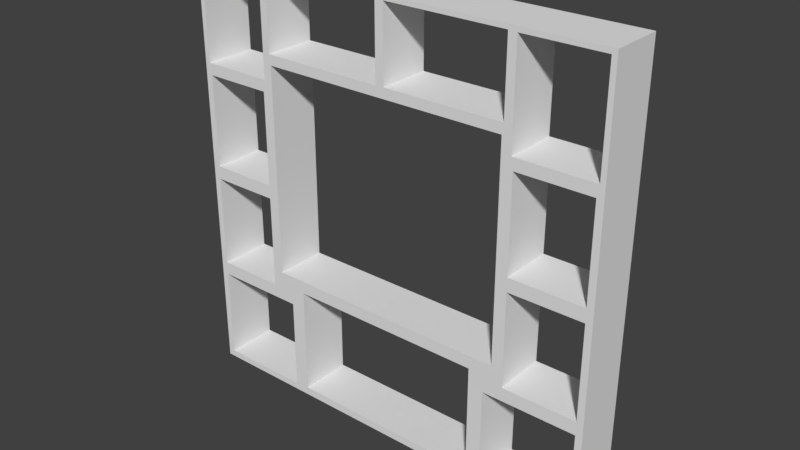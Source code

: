 # Source: estante.blend  (saved by Blender 2.79.0; exported with 4.5.12 LTS)
import bpy
from mathutils import Matrix  # noqa: F401  (used for matrix-valued properties, if any)

bpy.ops.wm.read_factory_settings(use_empty=True)
scene = bpy.context.scene
scene.name = 'Scene'

# ---- collections
col_collection_1 = bpy.data.collections.new('Collection 1'); scene.collection.children.link(col_collection_1)

# ---- materials (node trees are filled in below, after node groups)
mat_madera_para_mesas = bpy.data.materials.new('madera_para_mesas')
mat_madera_para_mesas.alpha_threshold = 0.0
mat_madera_para_mesas.use_transparent_shadow = False
mat_madera_para_mesas.roughness = 0.5
mat_madera_para_mesas.specular_intensity = 0.0

# ---- material node trees

# ---- world
world_world = bpy.data.worlds.new('World'); scene.world = world_world
world_world.color = (0.05088, 0.05088, 0.05088)
world_world.use_sun_shadow = False
world_world.sun_shadow_jitter_overblur = 0.0
world_world.cycles.sampling_method = 'MANUAL'

# ---- meshes
me_cubo = bpy.data.meshes.new('Cubo')
me_cubo.from_pydata([(-0.9682, -1.0, -0.9682), (-0.9773, -1.0, 0.9773), (-0.9682, 1.0, -0.9682), (-0.9773, 1.0, 0.9773), (0.9682, -1.0, -0.9682), (0.9773, -1.0, 0.9773), (0.9682, 1.0, -0.9682), (0.9773, 1.0, 0.9773), (-0.9682, -1.0, 0.03183), (-0.9682, 1.0, 0.03183), (-0.01956, 1.0, 0.9804), (0.9682, 1.0, 0.03183), (0.9682, -1.0, 0.03183), (-0.01956, -1.0, 0.9804), (-0.9682, -1.0, 0.4682), (-0.9682, 1.0, -0.5318), (-0.5318, 1.0, -0.9682), (0.6165, 1.0, 0.9773), (0.9682, 1.0, -0.5318), (0.9682, -1.0, -0.5318), (0.5318, -1.0, -0.9682), (-0.6345, -1.0, 0.9773), (-0.9682, -1.0, -0.5318), (-0.9682, 1.0, 0.4682), (0.5318, 1.0, -0.9682), (-0.6345, 1.0, 0.9773), (0.9682, 1.0, 0.4682), (0.9682, -1.0, 0.4682), (-0.5318, -1.0, -0.9682), (0.6165, -1.0, 0.9773), (-0.6436, -1.0, 0.03183), (0.6256, -1.0, 0.03183), (0.6256, 1.0, 0.03183), (-0.6436, 1.0, 0.03183), (-0.6436, 1.0, 0.4682), (-0.5318, 1.0, -0.5318), (0.5318, 1.0, -0.5318), (0.6256, -1.0, 0.4682), (0.5318, -1.0, -0.5318), (-0.5318, -1.0, -0.5318), (-0.6436, -1.0, 0.4682), (0.6256, 1.0, 0.4682), (-0.4617, 1.0, -0.4486), (0.4617, 1.0, -0.4486), (0.4617, -1.0, -0.4486), (-0.4617, -1.0, -0.4486), (-0.9686, 1.0, -0.4686), (-1.0, 1.0, -1.0), (-0.4617, 1.0, -0.9617), (0.9686, 1.0, -0.4686), (1.0, 1.0, -1.0), (0.9686, -1.0, -0.4686), (1.0, -1.0, -1.0), (0.4617, -1.0, -0.9617), (-0.9773, 1.0, 0.5227), (-0.9686, 1.0, -0.03142), (0.9773, 1.0, 0.5227), (0.9686, 1.0, -0.03142), (0.9773, -1.0, 0.5227), (0.9686, -1.0, -0.03142), (-0.6432, -1.0, -0.03142), (-0.9686, -1.0, -0.03142), (0.6252, 1.0, -0.03142), (-0.9773, -1.0, 0.5227), (-1.0, -1.0, -1.0), (-0.9686, -1.0, -0.4686), (0.4617, 1.0, -0.9617), (-0.4617, -1.0, -0.9617), (0.6252, -1.0, -0.03142), (-0.6432, 1.0, -0.03142), (-0.5926, 1.0, 0.5945), (0.5709, -1.0, 0.5945), (-0.5926, -1.0, 0.5945), (0.5709, 1.0, 0.5945), (-0.6432, 1.0, -0.4686), (0.6252, 1.0, -0.4686), (0.6252, -1.0, -0.4686), (-0.6432, -1.0, -0.4686), (0.5, 1.0, -1.0), (-0.5, 1.0, -1.0), (-0.5, -1.0, -1.0), (0.5, -1.0, -1.0), (-0.5926, 1.0, -0.3881), (0.5709, 1.0, -0.3881), (0.5, 1.0, -0.5), (0.5709, -1.0, -0.3881), (-0.5926, -1.0, -0.3881), (-1.0, -1.0, -0.5), (-1.0, -1.0, 0.0), (-0.5926, -1.0, 0.0), (0.5709, 1.0, 0.0), (1.0, 1.0, 0.0), (-1.0, 1.0, 0.0), (-1.0, 1.0, -0.5), (1.0, 1.0, -0.5), (1.0, -1.0, 0.0), (1.0, -1.0, -0.5), (0.5709, -1.0, 0.0), (-0.5926, 1.0, 0.0), (-0.6345, 1.0, 0.5227), (-0.01956, 1.0, 0.6415), (0.6165, -1.0, 0.5227), (-0.01956, -1.0, 0.6415), (-0.6345, -1.0, 0.5227), (0.6165, 1.0, 0.5227), (-1.0, -1.0, 0.5), (-1.0, -1.0, 1.0), (0.5778, 1.0, 0.9794), (1.0, 1.0, 1.0), (-0.6004, -1.0, 0.9804), (-1.0, 1.0, 1.0), (-1.0, 1.0, 0.5), (-0.6004, 1.0, 0.9804), (1.0, 1.0, 0.5), (1.0, -1.0, 1.0), (1.0, -1.0, 0.5), (0.5778, -1.0, 0.9794), (-0.6004, 1.0, 0.6415), (0.5778, -1.0, 0.6425), (-0.6004, -1.0, 0.6415), (0.5778, 1.0, 0.6425), (-0.6183, 1.0, 1.0), (0.02056, 1.0, 0.9794), (0.02056, -1.0, 0.9794), (-0.6183, -1.0, 1.0), (0.02056, -1.0, 0.6425), (0.02056, 1.0, 0.6425), (0.5967, -1.0, 1.0), (0.0, -1.0, 1.0), (0.0, 1.0, 1.0), (0.5967, 1.0, 1.0)], [], [(87, 93, 47, 64), (94, 96, 52, 50), (79, 80, 64, 47), (130, 127, 114, 108), (121, 124, 128, 129), (113, 115, 95, 91), (105, 111, 92, 88), (118, 116, 107, 120), (32, 31, 12, 11), (102, 13, 10, 100), (33, 30, 40, 34), (50, 52, 81, 78), (110, 106, 124, 121), (129, 128, 127, 130), (45, 67, 48, 42), (15, 22, 0, 2), (76, 51, 49, 75), (6, 4, 19, 18), (56, 58, 5, 7), (11, 12, 27, 26), (78, 81, 80, 79), (20, 4, 6, 24), (65, 46, 55, 61), (15, 35, 39, 22), (53, 66, 48, 67), (54, 63, 103, 99), (30, 33, 9, 8), (88, 92, 93, 87), (91, 95, 96, 94), (117, 119, 102, 100), (68, 62, 57, 59), (106, 110, 111, 105), (118, 120, 126, 125), (46, 65, 77, 74), (108, 114, 115, 113), (21, 1, 3, 25), (58, 56, 104, 101), (15, 2, 47, 93), (2, 16, 79, 47), (6, 18, 94, 50), (19, 4, 52, 96), (4, 20, 81, 52), (23, 9, 92, 111), (11, 26, 113, 91), (27, 12, 95, 115), (8, 14, 105, 88), (0, 22, 87, 64), (24, 6, 50, 78), (28, 0, 64, 80), (18, 36, 84, 94), (36, 24, 78, 84), (103, 63, 105, 14, 40, 30, 8, 88, 61, 60, 77, 65, 87, 22, 39, 28, 80, 67, 45, 44, 53, 81, 20, 38, 19, 96, 51, 76, 68, 59, 95, 12, 31, 37, 27, 115, 58, 101, 29, 127, 116, 118, 71, 97, 85, 86, 89, 72, 119, 109, 124, 21), (53, 44, 43, 66), (48, 66, 78, 79), (53, 67, 80, 81), (65, 61, 88, 87), (55, 46, 93, 92), (49, 57, 91, 94), (59, 51, 96, 95), (75, 49, 94, 84), (24, 36, 38, 20), (36, 18, 19, 38), (16, 28, 39, 35), (16, 2, 0, 28), (74, 77, 60, 69), (60, 61, 55, 69), (57, 62, 90, 73, 70, 98, 82, 83, 43, 42, 48, 79, 16, 35, 15, 93, 46, 74, 69, 55, 92, 9, 33, 34, 23, 111, 54, 99, 25, 121, 112, 117, 100, 10, 129, 122, 126, 120, 107, 130, 17, 104, 56, 113, 26, 41, 32, 11, 91), (49, 51, 59, 57), (68, 76, 75, 62), (45, 42, 43, 44), (31, 32, 41, 37), (27, 37, 41, 26), (23, 14, 8, 9), (23, 34, 40, 14), (71, 72, 70, 73), (82, 86, 85, 83), (98, 70, 72, 89, 86, 82), (85, 97, 71, 73, 90, 83), (63, 1, 106, 105), (7, 17, 130, 108), (1, 21, 124, 106), (3, 54, 111, 110), (25, 3, 110, 121), (56, 7, 108, 113), (5, 58, 115, 114), (29, 5, 114, 127), (10, 112, 121, 129), (109, 13, 128, 124), (118, 125, 123, 128, 13, 102, 119, 72, 71), (123, 116, 127, 128), (107, 122, 129, 130), (83, 90, 62, 75, 84, 78, 66, 43), (125, 126, 122, 123), (116, 123, 122, 107), (17, 7, 5, 29), (101, 104, 17, 29), (117, 112, 109, 119), (112, 10, 13, 109), (99, 103, 21, 25), (63, 54, 3, 1)])
_uv = me_cubo.uv_layers.new(name='UVMap')
_uv.uv.foreach_set('vector', [0.0, 0.0, 1.0, 0.0, 1.0, 1.0, 0.0, 1.0, 0.0, 0.0, 1.0, 0.0, 1.0, 1.0, 0.0, 1.0, 0.0, 0.0, 1.0, 0.0, 1.0, 1.0, 0.0, 1.0, 0.0, 0.0, 1.0, 0.0, 1.0, 1.0, 0.0, 1.0, 0.0, 0.0, 1.0, 0.0, 1.0, 1.0, 0.0, 1.0, 0.0, 0.0, 1.0, 0.0, 1.0, 1.0, 0.0, 1.0, 0.0, 0.0, 1.0, 0.0, 1.0, 1.0, 0.0, 1.0, 0.0, 0.0, 1.0, 0.0, 1.0, 1.0, 0.0, 1.0, 0.0, 0.0, 1.0, 0.0, 1.0, 1.0, 0.0, 1.0, 0.0, 0.0, 1.0, 0.0, 1.0, 1.0, 0.0, 1.0, 0.0, 0.0, 1.0, 0.0, 1.0, 1.0, 0.0, 1.0, 0.0, 0.0, 1.0, 0.0, 1.0, 1.0, 0.0, 1.0, 0.0, 0.0, 1.0, 0.0, 1.0, 1.0, 0.0, 1.0, 0.0, 0.0, 1.0, 0.0, 1.0, 1.0, 0.0, 1.0, 0.0, 0.0, 1.0, 0.0, 1.0, 1.0, 0.0, 1.0, 0.0, 0.0, 1.0, 0.0, 1.0, 1.0, 0.0, 1.0, 0.0, 0.0, 1.0, 0.0, 1.0, 1.0, 0.0, 1.0, 0.0, 0.0, 1.0, 0.0, 1.0, 1.0, 0.0, 1.0, 0.0, 0.0, 1.0, 0.0, 1.0, 1.0, 0.0, 1.0, 0.0, 0.0, 1.0, 0.0, 1.0, 1.0, 0.0, 1.0, 0.0, 0.0, 1.0, 0.0, 1.0, 1.0, 0.0, 1.0, 0.0, 0.0, 1.0, 0.0, 1.0, 1.0, 0.0, 1.0, 0.0, 0.0, 1.0, 0.0, 1.0, 1.0, 0.0, 1.0, 0.0, 0.0, 1.0, 0.0, 1.0, 1.0, 0.0, 1.0, 0.0, 0.0, 1.0, 0.0, 1.0, 1.0, 0.0, 1.0, 0.0, 0.0, 1.0, 0.0, 1.0, 1.0, 0.0, 1.0, 0.0, 0.0, 1.0, 0.0, 1.0, 1.0, 0.0, 1.0, 0.0, 0.0, 1.0, 0.0, 1.0, 1.0, 0.0, 1.0, 0.0, 0.0, 1.0, 0.0, 1.0, 1.0, 0.0, 1.0, 0.0, 0.0, 1.0, 0.0, 1.0, 1.0, 0.0, 1.0, 0.0, 0.0, 1.0, 0.0, 1.0, 1.0, 0.0, 1.0, 0.0, 0.0, 1.0, 0.0, 1.0, 1.0, 0.0, 1.0, 0.0, 0.0, 1.0, 0.0, 1.0, 1.0, 0.0, 1.0, 0.0, 0.0, 1.0, 0.0, 1.0, 1.0, 0.0, 1.0, 0.0, 0.0, 1.0, 0.0, 1.0, 1.0, 0.0, 1.0, 0.0, 0.0, 1.0, 0.0, 1.0, 1.0, 0.0, 1.0, 0.0, 0.0, 1.0, 0.0, 1.0, 1.0, 0.0, 1.0, 0.0, 0.0, 1.0, 0.0, 1.0, 1.0, 0.0, 1.0, 0.0, 0.0, 1.0, 0.0, 1.0, 1.0, 0.0, 1.0, 0.0, 0.0, 1.0, 0.0, 1.0, 1.0, 0.0, 1.0, 0.0, 0.0, 1.0, 0.0, 1.0, 1.0, 0.0, 1.0, 0.0, 0.0, 1.0, 0.0, 1.0, 1.0, 0.0, 1.0, 0.0, 0.0, 1.0, 0.0, 1.0, 1.0, 0.0, 1.0, 0.0, 0.0, 1.0, 0.0, 1.0, 1.0, 0.0, 1.0, 0.0, 0.0, 1.0, 0.0, 1.0, 1.0, 0.0, 1.0, 0.0, 0.0, 1.0, 0.0, 1.0, 1.0, 0.0, 1.0, 0.0, 0.0, 1.0, 0.0, 1.0, 1.0, 0.0, 1.0, 0.0, 0.0, 1.0, 0.0, 1.0, 1.0, 0.0, 1.0, 0.0, 0.0, 1.0, 0.0, 1.0, 1.0, 0.0, 1.0, 0.0, 0.0, 1.0, 0.0, 1.0, 1.0, 0.0, 1.0, 0.0, 0.0, 1.0, 0.0, 1.0, 1.0, 0.0, 1.0, 0.5, 1.0, 0.5603, 0.9964, 0.6197, 0.9855, 0.6773, 0.9675, 0.7324, 0.9427, 0.784, 0.9115, 0.8316, 0.8743, 0.8743, 0.8316, 0.9115, 0.784, 0.9427, 0.7324, 0.9675, 0.6773, 0.9855, 0.6197, 0.9964, 0.5603, 1.0, 0.5, 0.9964, 0.4397, 0.9855, 0.3803, 0.9675, 0.3227, 0.9427, 0.2676, 0.9115, 0.216, 0.8743, 0.1684, 0.8316, 0.1257, 0.784, 0.08851, 0.7324, 0.05727, 0.6773, 0.03249, 0.6197, 0.01453, 0.5603, 0.003646, 0.5, 0.0, 0.4397, 0.003646, 0.3803, 0.01453, 0.3227, 0.03249, 0.2676, 0.05727, 0.216, 0.08851, 0.1684, 0.1257, 0.1257, 0.1684, 0.08851, 0.216, 0.05727, 0.2676, 0.03249, 0.3227, 0.01453, 0.3803, 0.003645, 0.4397, 0.0, 0.5, 0.003646, 0.5603, 0.01453, 0.6197, 0.03249, 0.6773, 0.05727, 0.7324, 0.08851, 0.784, 0.1257, 0.8316, 0.1684, 0.8743, 0.216, 0.9115, 0.2676, 0.9427, 0.3227, 0.9675, 0.3803, 0.9855, 0.4397, 0.9964, 0.0, 0.0, 1.0, 0.0, 1.0, 1.0, 0.0, 1.0, 0.0, 0.0, 1.0, 0.0, 1.0, 1.0, 0.0, 1.0, 0.0, 0.0, 1.0, 0.0, 1.0, 1.0, 0.0, 1.0, 0.0, 0.0, 1.0, 0.0, 1.0, 1.0, 0.0, 1.0, 0.0, 0.0, 1.0, 0.0, 1.0, 1.0, 0.0, 1.0, 0.0, 0.0, 1.0, 0.0, 1.0, 1.0, 0.0, 1.0, 0.0, 0.0, 1.0, 0.0, 1.0, 1.0, 0.0, 1.0, 0.0, 0.0, 1.0, 0.0, 1.0, 1.0, 0.0, 1.0, 0.0, 0.0, 1.0, 0.0, 1.0, 1.0, 0.0, 1.0, 0.0, 0.0, 1.0, 0.0, 1.0, 1.0, 0.0, 1.0, 0.0, 0.0, 1.0, 0.0, 1.0, 1.0, 0.0, 1.0, 0.0, 0.0, 1.0, 0.0, 1.0, 1.0, 0.0, 1.0, 0.0, 0.0, 1.0, 0.0, 1.0, 1.0, 0.0, 1.0, 0.0, 0.0, 1.0, 0.0, 1.0, 1.0, 0.0, 1.0, 0.5, 1.0, 0.5639, 0.9959, 0.6268, 0.9836, 0.6876, 0.9635, 0.7454, 0.9357, 0.7991, 0.9007, 0.8478, 0.8592, 0.8909, 0.8117, 0.9276, 0.7592, 0.9572, 0.7024, 0.9793, 0.6423, 0.9936, 0.5798, 0.9997, 0.516, 0.9977, 0.452, 0.9875, 0.3887, 0.9692, 0.3273, 0.9433, 0.2687, 0.9101, 0.2139, 0.8701, 0.1638, 0.8241, 0.1193, 0.7728, 0.08096, 0.7169, 0.04952, 0.6576, 0.02547, 0.5956, 0.00922, 0.532, 0.001027, 0.468, 0.001027, 0.4044, 0.00922, 0.3424, 0.02547, 0.2831, 0.04952, 0.2272, 0.08096, 0.1759, 0.1193, 0.1299, 0.1638, 0.08991, 0.2139, 0.0567, 0.2687, 0.03077, 0.3273, 0.01254, 0.3887, 0.00231, 0.452, 0.0002569, 0.516, 0.006409, 0.5798, 0.02067, 0.6423, 0.04279, 0.7024, 0.07243, 0.7592, 0.1091, 0.8117, 0.1522, 0.8592, 0.2009, 0.9007, 0.2546, 0.9357, 0.3124, 0.9635, 0.3732, 0.9836, 0.4361, 0.9959, 0.0, 0.0, 1.0, 0.0, 1.0, 1.0, 0.0, 1.0, 0.0, 0.0, 1.0, 0.0, 1.0, 1.0, 0.0, 1.0, 0.0, 0.0, 1.0, 0.0, 1.0, 1.0, 0.0, 1.0, 0.0, 0.0, 1.0, 0.0, 1.0, 1.0, 0.0, 1.0, 0.0, 0.0, 1.0, 0.0, 1.0, 1.0, 0.0, 1.0, 0.0, 0.0, 1.0, 0.0, 1.0, 1.0, 0.0, 1.0, 0.0, 0.0, 1.0, 0.0, 1.0, 1.0, 0.0, 1.0, 0.0, 0.0, 1.0, 0.0, 1.0, 1.0, 0.0, 1.0, 0.0, 0.0, 1.0, 0.0, 1.0, 1.0, 0.0, 1.0, 0.5, 1.0, 0.933, 0.75, 0.933, 0.25, 0.5, 0.0, 0.06699, 0.25, 0.06699, 0.75, 0.5, 1.0, 0.933, 0.75, 0.933, 0.25, 0.5, 0.0, 0.06699, 0.25, 0.06699, 0.75, 0.0, 0.0, 1.0, 0.0, 1.0, 1.0, 0.0, 1.0, 0.0, 0.0, 1.0, 0.0, 1.0, 1.0, 0.0, 1.0, 0.0, 0.0, 1.0, 0.0, 1.0, 1.0, 0.0, 1.0, 0.0, 0.0, 1.0, 0.0, 1.0, 1.0, 0.0, 1.0, 0.0, 0.0, 1.0, 0.0, 1.0, 1.0, 0.0, 1.0, 0.0, 0.0, 1.0, 0.0, 1.0, 1.0, 0.0, 1.0, 0.0, 0.0, 1.0, 0.0, 1.0, 1.0, 0.0, 1.0, 0.0, 0.0, 1.0, 0.0, 1.0, 1.0, 0.0, 1.0, 0.0, 0.0, 1.0, 0.0, 1.0, 1.0, 0.0, 1.0, 0.0, 0.0, 1.0, 0.0, 1.0, 1.0, 0.0, 1.0, 0.5, 1.0, 0.8214, 0.883, 0.9924, 0.5868, 0.933, 0.25, 0.671, 0.03015, 0.329, 0.03015, 0.06699, 0.25, 0.007596, 0.5868, 0.1786, 0.883, 0.0, 0.0, 1.0, 0.0, 1.0, 1.0, 0.0, 1.0, 0.0, 0.0, 1.0, 0.0, 1.0, 1.0, 0.0, 1.0, 0.5, 1.0, 0.8536, 0.8536, 1.0, 0.5, 0.8536, 0.1464, 0.5, 0.0, 0.1464, 0.1464, 0.0, 0.5, 0.1464, 0.8536, 0.0, 0.0, 1.0, 0.0, 1.0, 1.0, 0.0, 1.0, 0.0, 0.0, 1.0, 0.0, 1.0, 1.0, 0.0, 1.0, 0.0, 0.0, 1.0, 0.0, 1.0, 1.0, 0.0, 1.0, 0.0, 0.0, 1.0, 0.0, 1.0, 1.0, 0.0, 1.0, 0.0, 0.0, 1.0, 0.0, 1.0, 1.0, 0.0, 1.0, 0.0, 0.0, 1.0, 0.0, 1.0, 1.0, 0.0, 1.0, 0.0, 0.0, 1.0, 0.0, 1.0, 1.0, 0.0, 1.0, 0.0, 0.0, 1.0, 0.0, 1.0, 1.0, 0.0, 1.0])
me_cubo.materials.append(mat_madera_para_mesas)
me_cubo.use_remesh_preserve_volume = False
me_cubo.use_remesh_preserve_attributes = False
me_cubo.use_mirror_vertex_groups = False
me_cubo.update()

# ---- objects
ob_cubo = bpy.data.objects.new('Cubo', me_cubo)

# ---- transforms, parenting, visibility, modifiers, constraints
ob_cubo.location = (-2.551, -1.059, 0.5272)
ob_cubo.scale = (0.484, -0.05913, 0.484)
ob_cubo.lineart.crease_threshold = 0.0

# ---- collection membership
col_collection_1.objects.link(ob_cubo)

# ---- scene / render settings (as saved in the file)
scene.frame_start = 1; scene.frame_end = 250; scene.frame_set(1)
scene.render.engine = 'BLENDER_EEVEE_NEXT'
scene.render.resolution_percentage = 50
scene.render.dither_intensity = 0.0
scene.cycles.use_denoising = False
scene.cycles.samples = 128
scene.cycles.sampling_pattern = 'TABULATED_SOBOL'
scene.cycles.use_adaptive_sampling = False
scene.cycles.use_light_tree = False
scene.cycles.blur_glossy = 0.0
scene.cycles.sample_clamp_indirect = 0.0
scene.view_settings.view_transform = 'Standard'
bpy.context.view_layer.update()

# ---- added for rendering (the .blend has no active camera and no usable light): camera, sun
cam_auto = bpy.data.cameras.new('AutoCamera')
cam_auto.lens = 50.0
cam_auto.sensor_width = 36.0
cam_auto.clip_end = 1000.0
ob_auto_camera = bpy.data.objects.new('AutoCamera', cam_auto)
scene.collection.objects.link(ob_auto_camera)
ob_auto_camera.location = (-1.27939, -2.58428, 1.54434)
ob_auto_camera.rotation_euler = (1.09748, -7.21219e-08, 0.694738)
scene.camera = ob_auto_camera
light_auto_sun = bpy.data.lights.new('AutoSun', 'SUN')
light_auto_sun.energy = 3.0
light_auto_sun.angle = 0.0523599
ob_auto_sun = bpy.data.objects.new('AutoSun', light_auto_sun)
scene.collection.objects.link(ob_auto_sun)
ob_auto_sun.rotation_euler = (0.872665, 0.174533, 0.523599)
bpy.context.view_layer.update()
